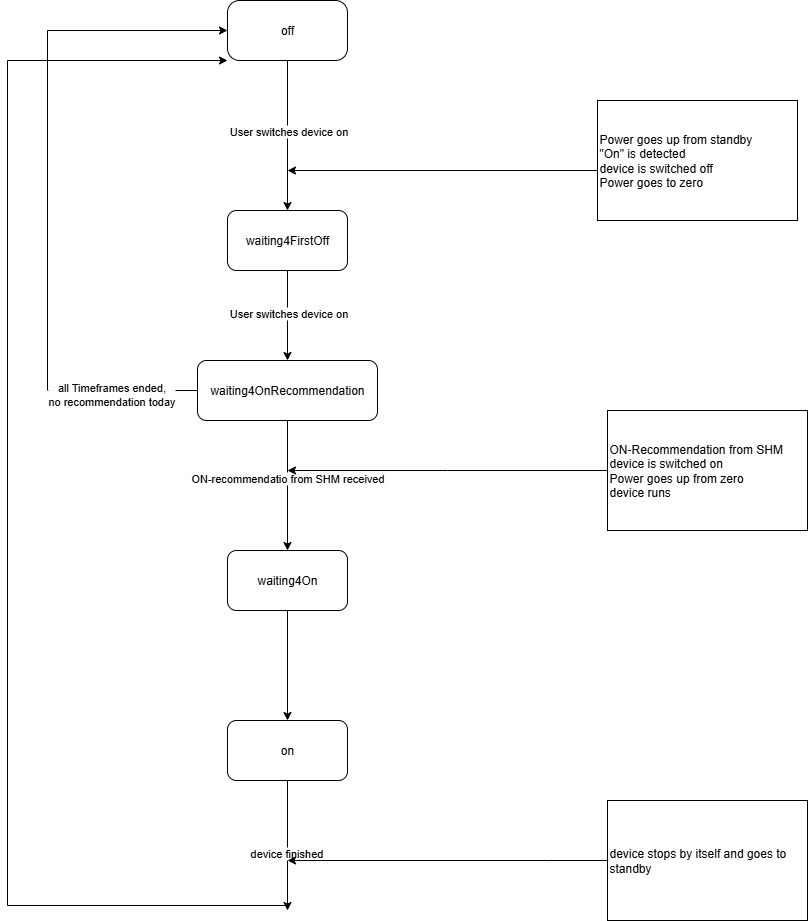

The diagram above was exported from draw.io. Its source (the exported page's mxGraphModel, read from the mxfile embedded in the PNG):
<mxGraphModel dx="1042" dy="626" grid="1" gridSize="10" guides="1" tooltips="1" connect="1" arrows="1" fold="1" page="1" pageScale="1" pageWidth="1100" pageHeight="850" background="none" math="0" shadow="0">
  <root>
    <mxCell id="0" />
    <mxCell id="1" parent="0" />
    <mxCell id="1fdf3b25b50cf41e-27" style="edgeStyle=none;html=1;labelBackgroundColor=none;startFill=0;startSize=8;endFill=1;endSize=8;fontFamily=Verdana;fontSize=12;" parent="1" edge="1">
      <mxGeometry relative="1" as="geometry">
        <mxPoint x="180" y="80" as="sourcePoint" />
      </mxGeometry>
    </mxCell>
    <mxCell id="1fdf3b25b50cf41e-28" style="edgeStyle=none;html=1;labelBackgroundColor=none;startFill=0;startSize=8;endFill=1;endSize=8;fontFamily=Verdana;fontSize=12;" parent="1" edge="1">
      <mxGeometry relative="1" as="geometry">
        <mxPoint x="720" y="81.57142857142856" as="targetPoint" />
      </mxGeometry>
    </mxCell>
    <mxCell id="1fdf3b25b50cf41e-29" style="edgeStyle=none;html=1;labelBackgroundColor=none;startFill=0;startSize=8;endFill=1;endSize=8;fontFamily=Verdana;fontSize=12;" parent="1" edge="1">
      <mxGeometry relative="1" as="geometry">
        <mxPoint x="500" y="106" as="sourcePoint" />
      </mxGeometry>
    </mxCell>
    <mxCell id="1fdf3b25b50cf41e-38" style="edgeStyle=orthogonalEdgeStyle;html=1;labelBackgroundColor=none;startFill=0;startSize=8;endFill=1;endSize=8;fontFamily=Verdana;fontSize=12;" parent="1" edge="1">
      <mxGeometry relative="1" as="geometry">
        <Array as="points">
          <mxPoint x="540" y="132" />
        </Array>
        <mxPoint x="910" y="132" as="targetPoint" />
      </mxGeometry>
    </mxCell>
    <mxCell id="1fdf3b25b50cf41e-47" style="edgeStyle=orthogonalEdgeStyle;html=1;labelBackgroundColor=none;startFill=0;startSize=8;endFill=1;endSize=8;fontFamily=Verdana;fontSize=12;" parent="1" edge="1">
      <mxGeometry relative="1" as="geometry">
        <Array as="points">
          <mxPoint x="978" y="466" />
        </Array>
        <mxPoint x="977.5" y="430" as="sourcePoint" />
      </mxGeometry>
    </mxCell>
    <mxCell id="1fdf3b25b50cf41e-35" style="edgeStyle=none;html=1;labelBackgroundColor=none;startFill=0;startSize=8;endFill=1;endSize=8;fontFamily=Verdana;fontSize=12;" parent="1" edge="1">
      <mxGeometry relative="1" as="geometry">
        <mxPoint x="570.0001622472457" y="179.9302333127779" as="targetPoint" />
        <mxPoint x="570" y="180" as="sourcePoint" />
      </mxGeometry>
    </mxCell>
    <mxCell id="1fdf3b25b50cf41e-39" style="edgeStyle=none;html=1;labelBackgroundColor=none;startFill=0;startSize=8;endFill=1;endSize=8;fontFamily=Verdana;fontSize=12;" parent="1" edge="1">
      <mxGeometry relative="1" as="geometry">
        <mxPoint x="500" y="206" as="sourcePoint" />
      </mxGeometry>
    </mxCell>
    <mxCell id="1fdf3b25b50cf41e-40" style="edgeStyle=none;html=1;labelBackgroundColor=none;startFill=0;startSize=8;endFill=1;endSize=8;fontFamily=Verdana;fontSize=12;" parent="1" edge="1">
      <mxGeometry relative="1" as="geometry">
        <mxPoint x="430" y="179.6111111111111" as="targetPoint" />
      </mxGeometry>
    </mxCell>
    <mxCell id="1fdf3b25b50cf41e-31" style="edgeStyle=orthogonalEdgeStyle;html=1;labelBackgroundColor=none;startFill=0;startSize=8;endFill=1;endSize=8;fontFamily=Verdana;fontSize=12;" parent="1" edge="1">
      <mxGeometry relative="1" as="geometry">
        <Array as="points">
          <mxPoint x="810" y="230" />
        </Array>
        <mxPoint x="910" y="230" as="targetPoint" />
      </mxGeometry>
    </mxCell>
    <mxCell id="1fdf3b25b50cf41e-43" style="edgeStyle=none;html=1;labelBackgroundColor=none;startFill=0;startSize=8;endFill=1;endSize=8;fontFamily=Verdana;fontSize=12;" parent="1" edge="1">
      <mxGeometry relative="1" as="geometry">
        <mxPoint x="320" y="357" as="sourcePoint" />
      </mxGeometry>
    </mxCell>
    <mxCell id="1fdf3b25b50cf41e-46" style="edgeStyle=orthogonalEdgeStyle;html=1;labelBackgroundColor=none;startFill=0;startSize=8;endFill=1;endSize=8;fontFamily=Verdana;fontSize=12;" parent="1" edge="1">
      <mxGeometry relative="1" as="geometry">
        <Array as="points">
          <mxPoint x="650" y="400" />
        </Array>
        <mxPoint x="910" y="400" as="targetPoint" />
      </mxGeometry>
    </mxCell>
    <mxCell id="1fdf3b25b50cf41e-42" style="edgeStyle=none;html=1;labelBackgroundColor=none;startFill=0;startSize=8;endFill=1;endSize=8;fontFamily=Verdana;fontSize=12;" parent="1" edge="1">
      <mxGeometry relative="1" as="geometry">
        <mxPoint x="120" y="440" as="sourcePoint" />
      </mxGeometry>
    </mxCell>
    <mxCell id="1fdf3b25b50cf41e-44" style="edgeStyle=none;html=1;labelBackgroundColor=none;startFill=0;startSize=8;endFill=1;endSize=8;fontFamily=Verdana;fontSize=12;" parent="1" edge="1">
      <mxGeometry relative="1" as="geometry">
        <mxPoint x="390" y="466" as="sourcePoint" />
      </mxGeometry>
    </mxCell>
    <mxCell id="1fdf3b25b50cf41e-48" style="edgeStyle=none;html=1;labelBackgroundColor=none;startFill=0;startSize=8;endFill=1;endSize=8;fontFamily=Verdana;fontSize=12;" parent="1" edge="1">
      <mxGeometry relative="1" as="geometry">
        <mxPoint x="190" y="466" as="targetPoint" />
      </mxGeometry>
    </mxCell>
    <mxCell id="1fdf3b25b50cf41e-45" style="edgeStyle=none;html=1;labelBackgroundColor=none;startFill=0;startSize=8;endFill=1;endSize=8;fontFamily=Verdana;fontSize=12;" parent="1" edge="1">
      <mxGeometry relative="1" as="geometry">
        <mxPoint x="500" y="440" as="sourcePoint" />
      </mxGeometry>
    </mxCell>
    <mxCell id="1fdf3b25b50cf41e-41" style="edgeStyle=orthogonalEdgeStyle;html=1;labelBackgroundColor=none;startFill=0;startSize=8;endFill=1;endSize=8;fontFamily=Verdana;fontSize=12;" parent="1" edge="1">
      <mxGeometry relative="1" as="geometry">
        <Array as="points">
          <mxPoint x="120" y="179" />
        </Array>
        <mxPoint x="250" y="179" as="targetPoint" />
      </mxGeometry>
    </mxCell>
    <mxCell id="1fdf3b25b50cf41e-36" style="edgeStyle=none;html=1;labelBackgroundColor=none;startFill=0;startSize=8;endFill=1;endSize=8;fontFamily=Verdana;fontSize=12;" parent="1" edge="1">
      <mxGeometry relative="1" as="geometry">
        <mxPoint x="650" y="304" as="targetPoint" />
      </mxGeometry>
    </mxCell>
    <mxCell id="1fdf3b25b50cf41e-37" style="edgeStyle=none;html=1;labelBackgroundColor=none;startFill=0;startSize=8;endFill=1;endSize=8;fontFamily=Verdana;fontSize=12;" parent="1" edge="1">
      <mxGeometry relative="1" as="geometry">
        <mxPoint x="740" y="179.4375" as="targetPoint" />
      </mxGeometry>
    </mxCell>
    <mxCell id="HGW8j9u0IIAif61ztghF-1" value="off" style="rounded=1;whiteSpace=wrap;html=1;arcSize=20;" parent="1" vertex="1">
      <mxGeometry x="300" y="60" width="120" height="60" as="geometry" />
    </mxCell>
    <mxCell id="HGW8j9u0IIAif61ztghF-5" style="edgeStyle=orthogonalEdgeStyle;rounded=0;orthogonalLoop=1;jettySize=auto;html=1;exitX=0.5;exitY=1;exitDx=0;exitDy=0;entryX=0.5;entryY=0;entryDx=0;entryDy=0;" parent="1" source="HGW8j9u0IIAif61ztghF-1" target="Z8j8c0fAlayD-yKETnsy-1" edge="1">
      <mxGeometry relative="1" as="geometry">
        <mxPoint x="360" y="240" as="sourcePoint" />
      </mxGeometry>
    </mxCell>
    <mxCell id="HGW8j9u0IIAif61ztghF-7" value="User switches device on" style="edgeLabel;html=1;align=center;verticalAlign=middle;resizable=0;points=[];" parent="HGW8j9u0IIAif61ztghF-5" vertex="1" connectable="0">
      <mxGeometry x="-0.0733" relative="1" as="geometry">
        <mxPoint as="offset" />
      </mxGeometry>
    </mxCell>
    <mxCell id="HGW8j9u0IIAif61ztghF-3" value="waiting4OnRecommendation" style="rounded=1;whiteSpace=wrap;html=1;" parent="1" vertex="1">
      <mxGeometry x="270" y="420" width="180" height="60" as="geometry" />
    </mxCell>
    <mxCell id="Icm28V5F-hbCUUdGFF-x-1" value="" style="edgeStyle=orthogonalEdgeStyle;rounded=0;orthogonalLoop=1;jettySize=auto;html=1;exitX=0;exitY=0.5;exitDx=0;exitDy=0;" parent="1" source="HGW8j9u0IIAif61ztghF-8" edge="1">
      <mxGeometry relative="1" as="geometry">
        <mxPoint x="360" y="230" as="targetPoint" />
        <Array as="points">
          <mxPoint x="670" y="230" />
        </Array>
      </mxGeometry>
    </mxCell>
    <mxCell id="HGW8j9u0IIAif61ztghF-8" value="Power goes up from standby&lt;div&gt;&quot;On&quot; is detected&lt;/div&gt;&lt;div&gt;device is switched off&lt;/div&gt;&lt;div&gt;Power goes to zero&lt;/div&gt;" style="rounded=0;whiteSpace=wrap;html=1;align=left;" parent="1" vertex="1">
      <mxGeometry x="670" y="160" width="200" height="120" as="geometry" />
    </mxCell>
    <mxCell id="HGW8j9u0IIAif61ztghF-9" value="on" style="rounded=1;whiteSpace=wrap;html=1;" parent="1" vertex="1">
      <mxGeometry x="300" y="780" width="120" height="60" as="geometry" />
    </mxCell>
    <mxCell id="HGW8j9u0IIAif61ztghF-10" value="" style="endArrow=classic;html=1;rounded=0;entryX=0.5;entryY=0;entryDx=0;entryDy=0;exitX=0.5;exitY=1;exitDx=0;exitDy=0;" parent="1" source="HGW8j9u0IIAif61ztghF-3" target="Z8j8c0fAlayD-yKETnsy-4" edge="1">
      <mxGeometry width="50" height="50" relative="1" as="geometry">
        <mxPoint x="500" y="340" as="sourcePoint" />
        <mxPoint x="550" y="290" as="targetPoint" />
      </mxGeometry>
    </mxCell>
    <mxCell id="Icm28V5F-hbCUUdGFF-x-2" value="ON-recommendatio from SHM received" style="edgeLabel;html=1;align=center;verticalAlign=middle;resizable=0;points=[];" parent="HGW8j9u0IIAif61ztghF-10" vertex="1" connectable="0">
      <mxGeometry x="-0.125" y="-1" relative="1" as="geometry">
        <mxPoint as="offset" />
      </mxGeometry>
    </mxCell>
    <mxCell id="HGW8j9u0IIAif61ztghF-11" value="ON-Recommendation from SHM&lt;div&gt;device is switched on&lt;/div&gt;&lt;div&gt;Power goes up from zero&lt;/div&gt;&lt;div&gt;device runs&lt;/div&gt;" style="rounded=0;whiteSpace=wrap;html=1;align=left;" parent="1" vertex="1">
      <mxGeometry x="680" y="470" width="200" height="120" as="geometry" />
    </mxCell>
    <mxCell id="HGW8j9u0IIAif61ztghF-14" value="" style="endArrow=classic;html=1;rounded=0;exitX=0;exitY=0.5;exitDx=0;exitDy=0;" parent="1" source="HGW8j9u0IIAif61ztghF-3" edge="1">
      <mxGeometry width="50" height="50" relative="1" as="geometry">
        <mxPoint x="500" y="550" as="sourcePoint" />
        <mxPoint x="120" y="450" as="targetPoint" />
      </mxGeometry>
    </mxCell>
    <mxCell id="HGW8j9u0IIAif61ztghF-15" value="all Timeframes ended,&lt;div&gt;no recommendation today&lt;/div&gt;" style="edgeLabel;html=1;align=center;verticalAlign=middle;resizable=0;points=[];" parent="HGW8j9u0IIAif61ztghF-14" vertex="1" connectable="0">
      <mxGeometry x="0.1578" y="3" relative="1" as="geometry">
        <mxPoint as="offset" />
      </mxGeometry>
    </mxCell>
    <mxCell id="HGW8j9u0IIAif61ztghF-16" value="" style="endArrow=classic;html=1;rounded=0;exitX=0.5;exitY=1;exitDx=0;exitDy=0;" parent="1" source="HGW8j9u0IIAif61ztghF-9" edge="1">
      <mxGeometry width="50" height="50" relative="1" as="geometry">
        <mxPoint x="500" y="550" as="sourcePoint" />
        <mxPoint x="360" y="970" as="targetPoint" />
      </mxGeometry>
    </mxCell>
    <mxCell id="HGW8j9u0IIAif61ztghF-17" value="device finished" style="edgeLabel;html=1;align=center;verticalAlign=middle;resizable=0;points=[];" parent="HGW8j9u0IIAif61ztghF-16" vertex="1" connectable="0">
      <mxGeometry x="0.0872" y="-2" relative="1" as="geometry">
        <mxPoint y="1" as="offset" />
      </mxGeometry>
    </mxCell>
    <mxCell id="Icm28V5F-hbCUUdGFF-x-4" style="edgeStyle=orthogonalEdgeStyle;rounded=0;orthogonalLoop=1;jettySize=auto;html=1;exitX=0;exitY=0.5;exitDx=0;exitDy=0;" parent="1" source="aQKDcAJjroJgl7c9hAfR-1" edge="1">
      <mxGeometry relative="1" as="geometry">
        <mxPoint x="360" y="920" as="targetPoint" />
        <Array as="points">
          <mxPoint x="620" y="920" />
          <mxPoint x="620" y="920" />
        </Array>
      </mxGeometry>
    </mxCell>
    <mxCell id="aQKDcAJjroJgl7c9hAfR-1" value="device stops by itself and goes to standby" style="rounded=0;whiteSpace=wrap;html=1;align=left;" parent="1" vertex="1">
      <mxGeometry x="680" y="860" width="200" height="120" as="geometry" />
    </mxCell>
    <mxCell id="Icm28V5F-hbCUUdGFF-x-3" style="edgeStyle=orthogonalEdgeStyle;rounded=0;orthogonalLoop=1;jettySize=auto;html=1;" parent="1" source="HGW8j9u0IIAif61ztghF-11" edge="1">
      <mxGeometry relative="1" as="geometry">
        <mxPoint x="360" y="530" as="targetPoint" />
      </mxGeometry>
    </mxCell>
    <mxCell id="5nmoisVNmcaRepGBkKy_-1" value="" style="endArrow=classic;html=1;rounded=0;entryX=0;entryY=0.5;entryDx=0;entryDy=0;" parent="1" target="HGW8j9u0IIAif61ztghF-1" edge="1">
      <mxGeometry width="50" height="50" relative="1" as="geometry">
        <mxPoint x="120" y="450" as="sourcePoint" />
        <mxPoint x="560" y="200" as="targetPoint" />
        <Array as="points">
          <mxPoint x="120" y="90" />
        </Array>
      </mxGeometry>
    </mxCell>
    <mxCell id="5nmoisVNmcaRepGBkKy_-2" value="" style="endArrow=classic;html=1;rounded=0;entryX=0;entryY=1;entryDx=0;entryDy=0;" parent="1" target="HGW8j9u0IIAif61ztghF-1" edge="1">
      <mxGeometry width="50" height="50" relative="1" as="geometry">
        <mxPoint x="360" y="965" as="sourcePoint" />
        <mxPoint x="300" y="240" as="targetPoint" />
        <Array as="points">
          <mxPoint x="80" y="965" />
          <mxPoint x="80" y="120" />
        </Array>
      </mxGeometry>
    </mxCell>
    <mxCell id="Z8j8c0fAlayD-yKETnsy-1" value="waiting4FirstOff" style="rounded=1;whiteSpace=wrap;html=1;" vertex="1" parent="1">
      <mxGeometry x="300" y="270" width="120" height="60" as="geometry" />
    </mxCell>
    <mxCell id="Z8j8c0fAlayD-yKETnsy-2" style="edgeStyle=orthogonalEdgeStyle;rounded=0;orthogonalLoop=1;jettySize=auto;html=1;exitX=0.5;exitY=1;exitDx=0;exitDy=0;entryX=0.5;entryY=0;entryDx=0;entryDy=0;" edge="1" parent="1" source="Z8j8c0fAlayD-yKETnsy-1" target="HGW8j9u0IIAif61ztghF-3">
      <mxGeometry relative="1" as="geometry">
        <mxPoint x="510" y="360" as="sourcePoint" />
        <mxPoint x="510" y="510" as="targetPoint" />
      </mxGeometry>
    </mxCell>
    <mxCell id="Z8j8c0fAlayD-yKETnsy-3" value="User switches device on" style="edgeLabel;html=1;align=center;verticalAlign=middle;resizable=0;points=[];" vertex="1" connectable="0" parent="Z8j8c0fAlayD-yKETnsy-2">
      <mxGeometry x="-0.0733" relative="1" as="geometry">
        <mxPoint as="offset" />
      </mxGeometry>
    </mxCell>
    <mxCell id="Z8j8c0fAlayD-yKETnsy-4" value="waiting4On" style="rounded=1;whiteSpace=wrap;html=1;" vertex="1" parent="1">
      <mxGeometry x="300" y="610" width="120" height="60" as="geometry" />
    </mxCell>
    <mxCell id="Z8j8c0fAlayD-yKETnsy-5" value="" style="endArrow=classic;html=1;rounded=0;entryX=0.5;entryY=0;entryDx=0;entryDy=0;exitX=0.5;exitY=1;exitDx=0;exitDy=0;" edge="1" parent="1" source="Z8j8c0fAlayD-yKETnsy-4" target="HGW8j9u0IIAif61ztghF-9">
      <mxGeometry width="50" height="50" relative="1" as="geometry">
        <mxPoint x="530" y="650" as="sourcePoint" />
        <mxPoint x="530" y="780" as="targetPoint" />
      </mxGeometry>
    </mxCell>
    <mxCell id="Z8j8c0fAlayD-yKETnsy-7" value="&lt;div&gt;&lt;br&gt;&lt;/div&gt;&lt;div&gt;&lt;br&gt;&lt;/div&gt;" style="edgeLabel;html=1;align=center;verticalAlign=middle;resizable=0;points=[];" vertex="1" connectable="0" parent="Z8j8c0fAlayD-yKETnsy-5">
      <mxGeometry x="0.3855" relative="1" as="geometry">
        <mxPoint as="offset" />
      </mxGeometry>
    </mxCell>
  </root>
</mxGraphModel>